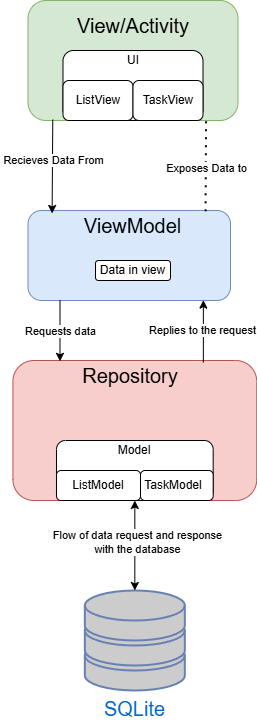

The diagram above was exported from draw.io. Its source (the exported page's mxGraphModel, read from the mxfile embedded in the PNG):
<mxGraphModel dx="1235" dy="671" grid="1" gridSize="10" guides="1" tooltips="1" connect="1" arrows="1" fold="1" page="1" pageScale="1" pageWidth="850" pageHeight="1100" math="0" shadow="0">
  <root>
    <mxCell id="0" />
    <mxCell id="1" parent="0" />
    <mxCell id="qJxEZ1VBeOfUjX2ZMKRO-3" value="" style="group" vertex="1" connectable="0" parent="1">
      <mxGeometry x="277.5" y="130" width="210" height="120" as="geometry" />
    </mxCell>
    <mxCell id="qJxEZ1VBeOfUjX2ZMKRO-1" value="" style="rounded=1;whiteSpace=wrap;html=1;fillColor=#d5e8d4;strokeColor=#82b366;align=center;" vertex="1" parent="qJxEZ1VBeOfUjX2ZMKRO-3">
      <mxGeometry width="210" height="120" as="geometry" />
    </mxCell>
    <mxCell id="qJxEZ1VBeOfUjX2ZMKRO-2" value="" style="rounded=1;whiteSpace=wrap;html=1;" vertex="1" parent="qJxEZ1VBeOfUjX2ZMKRO-3">
      <mxGeometry x="35" y="50" width="140" height="70" as="geometry" />
    </mxCell>
    <mxCell id="qJxEZ1VBeOfUjX2ZMKRO-6" value="&lt;font style=&quot;font-size: 20px;&quot;&gt;View/Activity&lt;/font&gt;" style="text;html=1;align=center;verticalAlign=middle;whiteSpace=wrap;rounded=0;" vertex="1" parent="qJxEZ1VBeOfUjX2ZMKRO-3">
      <mxGeometry x="50" y="10" width="110" height="30" as="geometry" />
    </mxCell>
    <mxCell id="qJxEZ1VBeOfUjX2ZMKRO-7" value="UI" style="text;html=1;align=center;verticalAlign=middle;whiteSpace=wrap;rounded=0;" vertex="1" parent="qJxEZ1VBeOfUjX2ZMKRO-3">
      <mxGeometry x="75" y="45" width="60" height="30" as="geometry" />
    </mxCell>
    <mxCell id="qJxEZ1VBeOfUjX2ZMKRO-8" value="" style="rounded=1;whiteSpace=wrap;html=1;" vertex="1" parent="qJxEZ1VBeOfUjX2ZMKRO-3">
      <mxGeometry x="35" y="80" width="70" height="40" as="geometry" />
    </mxCell>
    <mxCell id="qJxEZ1VBeOfUjX2ZMKRO-9" value="" style="rounded=1;whiteSpace=wrap;html=1;" vertex="1" parent="qJxEZ1VBeOfUjX2ZMKRO-3">
      <mxGeometry x="105" y="80" width="70" height="40" as="geometry" />
    </mxCell>
    <mxCell id="qJxEZ1VBeOfUjX2ZMKRO-10" value="ListView&lt;span style=&quot;color: rgba(0, 0, 0, 0); font-family: monospace; font-size: 0px; text-align: start; text-wrap-mode: nowrap;&quot;&gt;%3CmxGraphModel%3E%3Croot%3E%3CmxCell%20id%3D%220%22%2F%3E%3CmxCell%20id%3D%221%22%20parent%3D%220%22%2F%3E%3CmxCell%20id%3D%222%22%20value%3D%22%22%20style%3D%22rounded%3D1%3BwhiteSpace%3Dwrap%3Bhtml%3D1%3B%22%20vertex%3D%221%22%20parent%3D%221%22%3E%3CmxGeometry%20x%3D%22312.5%22%20y%3D%22220%22%20width%3D%2270%22%20height%3D%2230%22%20as%3D%22geometry%22%2F%3E%3C%2FmxCell%3E%3C%2Froot%3E%3C%2FmxGraphModel%3E&lt;/span&gt;" style="text;html=1;align=center;verticalAlign=middle;whiteSpace=wrap;rounded=0;" vertex="1" parent="qJxEZ1VBeOfUjX2ZMKRO-3">
      <mxGeometry x="40" y="85" width="60" height="30" as="geometry" />
    </mxCell>
    <mxCell id="qJxEZ1VBeOfUjX2ZMKRO-11" value="TaskView" style="text;html=1;align=center;verticalAlign=middle;whiteSpace=wrap;rounded=0;" vertex="1" parent="qJxEZ1VBeOfUjX2ZMKRO-3">
      <mxGeometry x="110" y="85" width="60" height="30" as="geometry" />
    </mxCell>
    <mxCell id="qJxEZ1VBeOfUjX2ZMKRO-13" value="" style="group" vertex="1" connectable="0" parent="1">
      <mxGeometry x="277.5" y="340" width="202.5" height="90" as="geometry" />
    </mxCell>
    <mxCell id="qJxEZ1VBeOfUjX2ZMKRO-4" value="" style="rounded=1;whiteSpace=wrap;html=1;fillColor=#dae8fc;strokeColor=#6c8ebf;" vertex="1" parent="qJxEZ1VBeOfUjX2ZMKRO-13">
      <mxGeometry width="202.5" height="90" as="geometry" />
    </mxCell>
    <mxCell id="qJxEZ1VBeOfUjX2ZMKRO-5" value="Data in view" style="rounded=1;whiteSpace=wrap;html=1;" vertex="1" parent="qJxEZ1VBeOfUjX2ZMKRO-13">
      <mxGeometry x="67.5" y="50" width="75" height="20" as="geometry" />
    </mxCell>
    <mxCell id="qJxEZ1VBeOfUjX2ZMKRO-12" value="&lt;font style=&quot;font-size: 20px;&quot;&gt;ViewModel&lt;/font&gt;" style="text;html=1;align=center;verticalAlign=middle;whiteSpace=wrap;rounded=0;" vertex="1" parent="qJxEZ1VBeOfUjX2ZMKRO-13">
      <mxGeometry x="52.5" width="105" height="30" as="geometry" />
    </mxCell>
    <mxCell id="qJxEZ1VBeOfUjX2ZMKRO-14" value="" style="endArrow=classic;html=1;rounded=0;exitX=0.118;exitY=0.993;exitDx=0;exitDy=0;exitPerimeter=0;entryX=0.119;entryY=0.033;entryDx=0;entryDy=0;entryPerimeter=0;" edge="1" parent="1" source="qJxEZ1VBeOfUjX2ZMKRO-1" target="qJxEZ1VBeOfUjX2ZMKRO-4">
      <mxGeometry width="50" height="50" relative="1" as="geometry">
        <mxPoint x="230" y="340" as="sourcePoint" />
        <mxPoint x="280" y="290" as="targetPoint" />
      </mxGeometry>
    </mxCell>
    <mxCell id="qJxEZ1VBeOfUjX2ZMKRO-15" value="Recieves Data From" style="edgeLabel;html=1;align=center;verticalAlign=middle;resizable=0;points=[];" vertex="1" connectable="0" parent="qJxEZ1VBeOfUjX2ZMKRO-14">
      <mxGeometry x="-0.1491" relative="1" as="geometry">
        <mxPoint as="offset" />
      </mxGeometry>
    </mxCell>
    <mxCell id="qJxEZ1VBeOfUjX2ZMKRO-17" value="" style="endArrow=none;dashed=1;html=1;dashPattern=1 3;strokeWidth=2;rounded=0;exitX=0.877;exitY=0.009;exitDx=0;exitDy=0;exitPerimeter=0;entryX=0.848;entryY=0.993;entryDx=0;entryDy=0;entryPerimeter=0;" edge="1" parent="1" source="qJxEZ1VBeOfUjX2ZMKRO-4" target="qJxEZ1VBeOfUjX2ZMKRO-1">
      <mxGeometry width="50" height="50" relative="1" as="geometry">
        <mxPoint x="480" y="330" as="sourcePoint" />
        <mxPoint x="530" y="280" as="targetPoint" />
      </mxGeometry>
    </mxCell>
    <mxCell id="qJxEZ1VBeOfUjX2ZMKRO-18" value="Exposes Data to" style="edgeLabel;html=1;align=center;verticalAlign=middle;resizable=0;points=[];" vertex="1" connectable="0" parent="qJxEZ1VBeOfUjX2ZMKRO-17">
      <mxGeometry x="-0.0515" relative="1" as="geometry">
        <mxPoint as="offset" />
      </mxGeometry>
    </mxCell>
    <mxCell id="qJxEZ1VBeOfUjX2ZMKRO-20" value="" style="group" vertex="1" connectable="0" parent="1">
      <mxGeometry x="250" y="490" width="256.25" height="140" as="geometry" />
    </mxCell>
    <mxCell id="qJxEZ1VBeOfUjX2ZMKRO-21" value="" style="rounded=1;whiteSpace=wrap;html=1;fillColor=#f8cecc;strokeColor=#b85450;" vertex="1" parent="qJxEZ1VBeOfUjX2ZMKRO-20">
      <mxGeometry x="12.424242424242424" width="243.8257575757576" height="140" as="geometry" />
    </mxCell>
    <mxCell id="qJxEZ1VBeOfUjX2ZMKRO-23" value="&lt;font style=&quot;font-size: 20px;&quot;&gt;Repository&lt;/font&gt;" style="text;html=1;align=center;verticalAlign=middle;whiteSpace=wrap;rounded=0;" vertex="1" parent="qJxEZ1VBeOfUjX2ZMKRO-20">
      <mxGeometry x="65.22727272727272" width="130.45454545454544" height="30" as="geometry" />
    </mxCell>
    <mxCell id="qJxEZ1VBeOfUjX2ZMKRO-24" value="" style="rounded=1;whiteSpace=wrap;html=1;" vertex="1" parent="qJxEZ1VBeOfUjX2ZMKRO-20">
      <mxGeometry x="55.98980891719744" y="80" width="156.68789808917197" height="60" as="geometry" />
    </mxCell>
    <mxCell id="qJxEZ1VBeOfUjX2ZMKRO-25" value="Model" style="text;html=1;align=center;verticalAlign=middle;whiteSpace=wrap;rounded=0;" vertex="1" parent="qJxEZ1VBeOfUjX2ZMKRO-20">
      <mxGeometry x="95.16178343949043" y="80" width="78.34394904458598" height="20" as="geometry" />
    </mxCell>
    <mxCell id="qJxEZ1VBeOfUjX2ZMKRO-26" value="ListModel" style="rounded=1;whiteSpace=wrap;html=1;" vertex="1" parent="qJxEZ1VBeOfUjX2ZMKRO-20">
      <mxGeometry x="55.99" y="110" width="84.01" height="30" as="geometry" />
    </mxCell>
    <mxCell id="qJxEZ1VBeOfUjX2ZMKRO-27" value="" style="rounded=1;whiteSpace=wrap;html=1;" vertex="1" parent="qJxEZ1VBeOfUjX2ZMKRO-20">
      <mxGeometry x="140" y="110" width="72.68" height="30" as="geometry" />
    </mxCell>
    <mxCell id="qJxEZ1VBeOfUjX2ZMKRO-28" value="TaskModel" style="text;html=1;align=center;verticalAlign=middle;whiteSpace=wrap;rounded=0;" vertex="1" parent="qJxEZ1VBeOfUjX2ZMKRO-20">
      <mxGeometry x="142.68" y="110" width="60" height="30" as="geometry" />
    </mxCell>
    <mxCell id="qJxEZ1VBeOfUjX2ZMKRO-29" value="&lt;font style=&quot;font-size: 20px;&quot;&gt;SQLite&lt;/font&gt;" style="fontColor=#0066CC;verticalAlign=top;verticalLabelPosition=bottom;labelPosition=center;align=center;html=1;outlineConnect=0;fillColor=#CCCCCC;strokeColor=#6881B3;gradientColor=none;gradientDirection=north;strokeWidth=2;shape=mxgraph.networks.storage;" vertex="1" parent="1">
      <mxGeometry x="334.33" y="720" width="100" height="100" as="geometry" />
    </mxCell>
    <mxCell id="qJxEZ1VBeOfUjX2ZMKRO-30" value="" style="endArrow=classic;startArrow=classic;html=1;rounded=0;entryX=0.5;entryY=1;entryDx=0;entryDy=0;exitX=0.5;exitY=0;exitDx=0;exitDy=0;exitPerimeter=0;" edge="1" parent="1" source="qJxEZ1VBeOfUjX2ZMKRO-29" target="qJxEZ1VBeOfUjX2ZMKRO-24">
      <mxGeometry width="50" height="50" relative="1" as="geometry">
        <mxPoint x="220" y="730" as="sourcePoint" />
        <mxPoint x="270" y="680" as="targetPoint" />
      </mxGeometry>
    </mxCell>
    <mxCell id="qJxEZ1VBeOfUjX2ZMKRO-31" value="Flow of data request and response&lt;div&gt;with the database&lt;/div&gt;" style="edgeLabel;html=1;align=center;verticalAlign=middle;resizable=0;points=[];" vertex="1" connectable="0" parent="qJxEZ1VBeOfUjX2ZMKRO-30">
      <mxGeometry x="0.0644" y="-2" relative="1" as="geometry">
        <mxPoint as="offset" />
      </mxGeometry>
    </mxCell>
    <mxCell id="qJxEZ1VBeOfUjX2ZMKRO-32" value="" style="endArrow=classic;html=1;rounded=0;entryX=0.193;entryY=0.006;entryDx=0;entryDy=0;entryPerimeter=0;exitX=0.158;exitY=1;exitDx=0;exitDy=0;exitPerimeter=0;" edge="1" parent="1" source="qJxEZ1VBeOfUjX2ZMKRO-4" target="qJxEZ1VBeOfUjX2ZMKRO-21">
      <mxGeometry width="50" height="50" relative="1" as="geometry">
        <mxPoint x="230" y="520" as="sourcePoint" />
        <mxPoint x="280" y="470" as="targetPoint" />
      </mxGeometry>
    </mxCell>
    <mxCell id="qJxEZ1VBeOfUjX2ZMKRO-33" value="Requests data" style="edgeLabel;html=1;align=center;verticalAlign=middle;resizable=0;points=[];" vertex="1" connectable="0" parent="qJxEZ1VBeOfUjX2ZMKRO-32">
      <mxGeometry x="0.0168" relative="1" as="geometry">
        <mxPoint as="offset" />
      </mxGeometry>
    </mxCell>
    <mxCell id="qJxEZ1VBeOfUjX2ZMKRO-34" value="" style="endArrow=classic;html=1;rounded=0;exitX=0.781;exitY=0.014;exitDx=0;exitDy=0;exitPerimeter=0;entryX=0.866;entryY=0.996;entryDx=0;entryDy=0;entryPerimeter=0;" edge="1" parent="1" source="qJxEZ1VBeOfUjX2ZMKRO-21" target="qJxEZ1VBeOfUjX2ZMKRO-4">
      <mxGeometry width="50" height="50" relative="1" as="geometry">
        <mxPoint x="490" y="470" as="sourcePoint" />
        <mxPoint x="540" y="420" as="targetPoint" />
      </mxGeometry>
    </mxCell>
    <mxCell id="qJxEZ1VBeOfUjX2ZMKRO-35" value="Replies to the request" style="edgeLabel;html=1;align=center;verticalAlign=middle;resizable=0;points=[];" vertex="1" connectable="0" parent="qJxEZ1VBeOfUjX2ZMKRO-34">
      <mxGeometry x="0.0622" y="1" relative="1" as="geometry">
        <mxPoint as="offset" />
      </mxGeometry>
    </mxCell>
  </root>
</mxGraphModel>